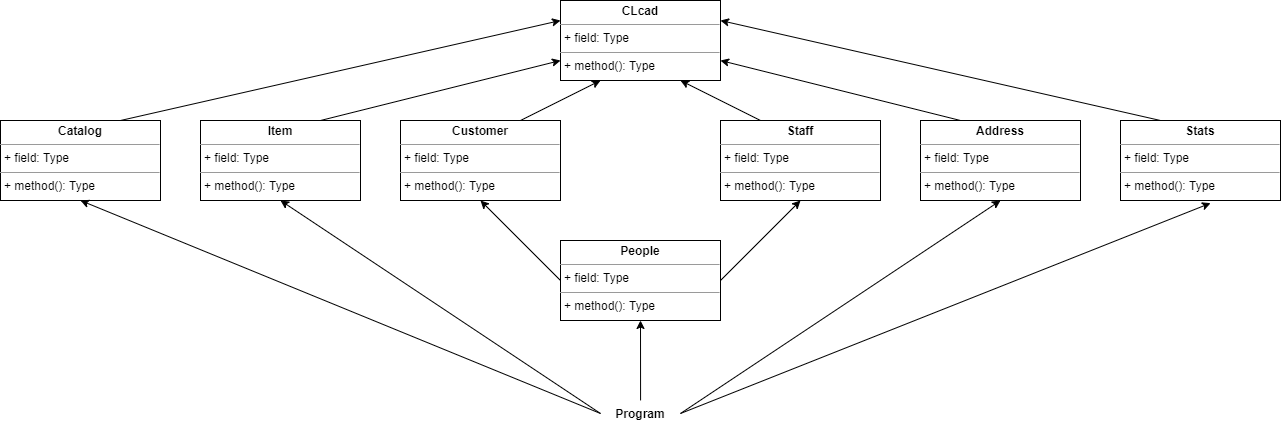

The diagram above was exported from draw.io. Its source (the exported page's mxGraphModel, read from the mxfile embedded in the PNG):
<mxGraphModel dx="2310" dy="927" grid="0" gridSize="10" guides="1" tooltips="1" connect="1" arrows="1" fold="1" page="1" pageScale="1" pageWidth="827" pageHeight="1169" math="0" shadow="0">
  <root>
    <mxCell id="0" />
    <mxCell id="1" parent="0" />
    <mxCell id="V06iwypw6j_YEujf-pRQ-36" style="edgeStyle=none;rounded=0;orthogonalLoop=1;jettySize=auto;html=1;exitX=1;exitY=0.5;exitDx=0;exitDy=0;entryX=0.5;entryY=1;entryDx=0;entryDy=0;startArrow=none;startFill=0;endArrow=classic;endFill=1;" parent="1" source="go2aV0SpZQFSoVlnOUB_-2" target="V06iwypw6j_YEujf-pRQ-8" edge="1">
      <mxGeometry relative="1" as="geometry" />
    </mxCell>
    <mxCell id="V06iwypw6j_YEujf-pRQ-37" style="edgeStyle=none;rounded=0;orthogonalLoop=1;jettySize=auto;html=1;exitX=0;exitY=0.5;exitDx=0;exitDy=0;entryX=0.5;entryY=1;entryDx=0;entryDy=0;startArrow=none;startFill=0;endArrow=classic;endFill=1;" parent="1" source="go2aV0SpZQFSoVlnOUB_-2" target="V06iwypw6j_YEujf-pRQ-7" edge="1">
      <mxGeometry relative="1" as="geometry" />
    </mxCell>
    <mxCell id="nHK5DCfVttZSjL5AgsSm-2" style="rounded=0;orthogonalLoop=1;jettySize=auto;html=1;entryX=0.5;entryY=1;entryDx=0;entryDy=0;exitX=1;exitY=0.5;exitDx=0;exitDy=0;" parent="1" source="V06iwypw6j_YEujf-pRQ-27" target="nHK5DCfVttZSjL5AgsSm-1" edge="1">
      <mxGeometry relative="1" as="geometry" />
    </mxCell>
    <mxCell id="go2aV0SpZQFSoVlnOUB_-2" value="&lt;p style=&quot;margin:0px;margin-top:4px;text-align:center;&quot;&gt;&lt;b&gt;People&lt;/b&gt;&lt;/p&gt;&lt;hr size=&quot;1&quot;&gt;&lt;p style=&quot;margin:0px;margin-left:4px;&quot;&gt;+ field: Type&lt;/p&gt;&lt;hr size=&quot;1&quot;&gt;&lt;p style=&quot;margin:0px;margin-left:4px;&quot;&gt;+ method(): Type&lt;/p&gt;" style="verticalAlign=top;align=left;overflow=fill;fontSize=12;fontFamily=Helvetica;html=1;" parent="1" vertex="1">
      <mxGeometry x="360" y="440" width="160" height="80" as="geometry" />
    </mxCell>
    <mxCell id="V06iwypw6j_YEujf-pRQ-1" style="edgeStyle=none;rounded=0;orthogonalLoop=1;jettySize=auto;html=1;exitX=0.75;exitY=0;exitDx=0;exitDy=0;startArrow=none;startFill=0;endArrow=classic;endFill=1;" parent="1" source="go2aV0SpZQFSoVlnOUB_-4" target="d1Zik3MCoWSg1M8hjVa7-9" edge="1">
      <mxGeometry relative="1" as="geometry" />
    </mxCell>
    <mxCell id="go2aV0SpZQFSoVlnOUB_-4" value="&lt;p style=&quot;margin:0px;margin-top:4px;text-align:center;&quot;&gt;&lt;b&gt;Item&lt;/b&gt;&lt;/p&gt;&lt;hr size=&quot;1&quot;&gt;&lt;p style=&quot;margin:0px;margin-left:4px;&quot;&gt;+ field: Type&lt;/p&gt;&lt;hr size=&quot;1&quot;&gt;&lt;p style=&quot;margin:0px;margin-left:4px;&quot;&gt;+ method(): Type&lt;/p&gt;" style="verticalAlign=top;align=left;overflow=fill;fontSize=12;fontFamily=Helvetica;html=1;" parent="1" vertex="1">
      <mxGeometry y="320" width="160" height="80" as="geometry" />
    </mxCell>
    <mxCell id="V06iwypw6j_YEujf-pRQ-10" style="edgeStyle=none;rounded=0;orthogonalLoop=1;jettySize=auto;html=1;exitX=1;exitY=0.5;exitDx=0;exitDy=0;entryX=0.5;entryY=1;entryDx=0;entryDy=0;startArrow=none;startFill=0;endArrow=classic;endFill=1;" parent="1" edge="1">
      <mxGeometry relative="1" as="geometry">
        <mxPoint x="610" y="540" as="targetPoint" />
      </mxGeometry>
    </mxCell>
    <mxCell id="d1Zik3MCoWSg1M8hjVa7-9" value="&lt;p style=&quot;margin:0px;margin-top:4px;text-align:center;&quot;&gt;&lt;b&gt;CLcad&lt;/b&gt;&lt;/p&gt;&lt;hr size=&quot;1&quot;&gt;&lt;p style=&quot;margin:0px;margin-left:4px;&quot;&gt;+ field: Type&lt;/p&gt;&lt;hr size=&quot;1&quot;&gt;&lt;p style=&quot;margin:0px;margin-left:4px;&quot;&gt;+ method(): Type&lt;/p&gt;" style="verticalAlign=top;align=left;overflow=fill;fontSize=12;fontFamily=Helvetica;html=1;" parent="1" vertex="1">
      <mxGeometry x="360" y="200" width="160" height="80" as="geometry" />
    </mxCell>
    <mxCell id="V06iwypw6j_YEujf-pRQ-33" style="edgeStyle=none;rounded=0;orthogonalLoop=1;jettySize=auto;html=1;exitX=0.75;exitY=0;exitDx=0;exitDy=0;entryX=0.25;entryY=1;entryDx=0;entryDy=0;startArrow=none;startFill=0;endArrow=classic;endFill=1;" parent="1" source="V06iwypw6j_YEujf-pRQ-7" target="d1Zik3MCoWSg1M8hjVa7-9" edge="1">
      <mxGeometry relative="1" as="geometry" />
    </mxCell>
    <mxCell id="V06iwypw6j_YEujf-pRQ-7" value="&lt;p style=&quot;margin:0px;margin-top:4px;text-align:center;&quot;&gt;&lt;b&gt;Customer&lt;/b&gt;&lt;/p&gt;&lt;hr size=&quot;1&quot;&gt;&lt;p style=&quot;margin:0px;margin-left:4px;&quot;&gt;+ field: Type&lt;/p&gt;&lt;hr size=&quot;1&quot;&gt;&lt;p style=&quot;margin:0px;margin-left:4px;&quot;&gt;+ method(): Type&lt;/p&gt;" style="verticalAlign=top;align=left;overflow=fill;fontSize=12;fontFamily=Helvetica;html=1;" parent="1" vertex="1">
      <mxGeometry x="200" y="320" width="160" height="80" as="geometry" />
    </mxCell>
    <mxCell id="V06iwypw6j_YEujf-pRQ-15" style="edgeStyle=none;rounded=0;orthogonalLoop=1;jettySize=auto;html=1;exitX=0.25;exitY=0;exitDx=0;exitDy=0;entryX=0.75;entryY=1;entryDx=0;entryDy=0;startArrow=none;startFill=0;endArrow=classic;endFill=1;" parent="1" source="V06iwypw6j_YEujf-pRQ-8" target="d1Zik3MCoWSg1M8hjVa7-9" edge="1">
      <mxGeometry relative="1" as="geometry" />
    </mxCell>
    <mxCell id="V06iwypw6j_YEujf-pRQ-8" value="&lt;p style=&quot;margin:0px;margin-top:4px;text-align:center;&quot;&gt;&lt;b&gt;Staff&lt;/b&gt;&lt;/p&gt;&lt;hr size=&quot;1&quot;&gt;&lt;p style=&quot;margin:0px;margin-left:4px;&quot;&gt;+ field: Type&lt;/p&gt;&lt;hr size=&quot;1&quot;&gt;&lt;p style=&quot;margin:0px;margin-left:4px;&quot;&gt;+ method(): Type&lt;/p&gt;" style="verticalAlign=top;align=left;overflow=fill;fontSize=12;fontFamily=Helvetica;html=1;" parent="1" vertex="1">
      <mxGeometry x="520" y="320" width="160" height="80" as="geometry" />
    </mxCell>
    <mxCell id="V06iwypw6j_YEujf-pRQ-42" style="edgeStyle=none;rounded=0;orthogonalLoop=1;jettySize=auto;html=1;exitX=0.25;exitY=0;exitDx=0;exitDy=0;entryX=1;entryY=0.25;entryDx=0;entryDy=0;startArrow=none;startFill=0;endArrow=classic;endFill=1;" parent="1" source="V06iwypw6j_YEujf-pRQ-18" target="d1Zik3MCoWSg1M8hjVa7-9" edge="1">
      <mxGeometry relative="1" as="geometry" />
    </mxCell>
    <mxCell id="V06iwypw6j_YEujf-pRQ-18" value="&lt;p style=&quot;margin:0px;margin-top:4px;text-align:center;&quot;&gt;&lt;b&gt;Stats&lt;/b&gt;&lt;/p&gt;&lt;hr size=&quot;1&quot;&gt;&lt;p style=&quot;margin:0px;margin-left:4px;&quot;&gt;+ field: Type&lt;/p&gt;&lt;hr size=&quot;1&quot;&gt;&lt;p style=&quot;margin:0px;margin-left:4px;&quot;&gt;+ method(): Type&lt;/p&gt;" style="verticalAlign=top;align=left;overflow=fill;fontSize=12;fontFamily=Helvetica;html=1;" parent="1" vertex="1">
      <mxGeometry x="920" y="320" width="160" height="80" as="geometry" />
    </mxCell>
    <mxCell id="V06iwypw6j_YEujf-pRQ-41" style="rounded=0;orthogonalLoop=1;jettySize=auto;html=1;exitX=0.75;exitY=0;exitDx=0;exitDy=0;startArrow=none;startFill=0;endArrow=classic;endFill=1;entryX=0;entryY=0.25;entryDx=0;entryDy=0;" parent="1" source="V06iwypw6j_YEujf-pRQ-25" target="d1Zik3MCoWSg1M8hjVa7-9" edge="1">
      <mxGeometry relative="1" as="geometry" />
    </mxCell>
    <mxCell id="V06iwypw6j_YEujf-pRQ-25" value="&lt;p style=&quot;margin:0px;margin-top:4px;text-align:center;&quot;&gt;&lt;b&gt;Catalog&lt;/b&gt;&lt;/p&gt;&lt;hr size=&quot;1&quot;&gt;&lt;p style=&quot;margin:0px;margin-left:4px;&quot;&gt;+ field: Type&lt;/p&gt;&lt;hr size=&quot;1&quot;&gt;&lt;p style=&quot;margin:0px;margin-left:4px;&quot;&gt;+ method(): Type&lt;/p&gt;" style="verticalAlign=top;align=left;overflow=fill;fontSize=12;fontFamily=Helvetica;html=1;" parent="1" vertex="1">
      <mxGeometry x="-200" y="320" width="160" height="80" as="geometry" />
    </mxCell>
    <mxCell id="V06iwypw6j_YEujf-pRQ-28" style="edgeStyle=none;rounded=0;orthogonalLoop=1;jettySize=auto;html=1;exitX=0;exitY=0.5;exitDx=0;exitDy=0;entryX=0.5;entryY=1;entryDx=0;entryDy=0;startArrow=none;startFill=0;endArrow=classic;endFill=1;" parent="1" source="V06iwypw6j_YEujf-pRQ-27" target="V06iwypw6j_YEujf-pRQ-25" edge="1">
      <mxGeometry relative="1" as="geometry" />
    </mxCell>
    <mxCell id="V06iwypw6j_YEujf-pRQ-29" style="edgeStyle=none;rounded=0;orthogonalLoop=1;jettySize=auto;html=1;exitX=0;exitY=0.5;exitDx=0;exitDy=0;entryX=0.5;entryY=1;entryDx=0;entryDy=0;startArrow=none;startFill=0;endArrow=classic;endFill=1;" parent="1" source="V06iwypw6j_YEujf-pRQ-27" target="go2aV0SpZQFSoVlnOUB_-4" edge="1">
      <mxGeometry relative="1" as="geometry">
        <mxPoint x="160" y="522" as="targetPoint" />
      </mxGeometry>
    </mxCell>
    <mxCell id="V06iwypw6j_YEujf-pRQ-30" style="edgeStyle=none;rounded=0;orthogonalLoop=1;jettySize=auto;html=1;entryX=0.5;entryY=1;entryDx=0;entryDy=0;startArrow=none;startFill=0;endArrow=classic;endFill=1;exitX=0.501;exitY=-0.004;exitDx=0;exitDy=0;exitPerimeter=0;" parent="1" source="V06iwypw6j_YEujf-pRQ-27" target="go2aV0SpZQFSoVlnOUB_-2" edge="1">
      <mxGeometry relative="1" as="geometry">
        <mxPoint x="440" y="570" as="sourcePoint" />
        <mxPoint x="440" y="552" as="targetPoint" />
      </mxGeometry>
    </mxCell>
    <mxCell id="V06iwypw6j_YEujf-pRQ-32" style="edgeStyle=none;rounded=0;orthogonalLoop=1;jettySize=auto;html=1;exitX=1;exitY=0.5;exitDx=0;exitDy=0;entryX=0.563;entryY=1.033;entryDx=0;entryDy=0;startArrow=none;startFill=0;endArrow=classic;endFill=1;entryPerimeter=0;" parent="1" source="V06iwypw6j_YEujf-pRQ-27" target="V06iwypw6j_YEujf-pRQ-18" edge="1">
      <mxGeometry relative="1" as="geometry" />
    </mxCell>
    <mxCell id="V06iwypw6j_YEujf-pRQ-27" value="Program" style="text;align=center;fontStyle=1;verticalAlign=middle;spacingLeft=3;spacingRight=3;strokeColor=none;rotatable=0;points=[[0,0.5],[1,0.5]];portConstraint=eastwest;" parent="1" vertex="1">
      <mxGeometry x="400" y="600" width="80" height="26" as="geometry" />
    </mxCell>
    <mxCell id="nHK5DCfVttZSjL5AgsSm-3" style="rounded=0;orthogonalLoop=1;jettySize=auto;html=1;exitX=0.25;exitY=0;exitDx=0;exitDy=0;entryX=1;entryY=0.75;entryDx=0;entryDy=0;" parent="1" source="nHK5DCfVttZSjL5AgsSm-1" target="d1Zik3MCoWSg1M8hjVa7-9" edge="1">
      <mxGeometry relative="1" as="geometry" />
    </mxCell>
    <mxCell id="nHK5DCfVttZSjL5AgsSm-1" value="&lt;p style=&quot;margin:0px;margin-top:4px;text-align:center;&quot;&gt;&lt;b&gt;Address&lt;/b&gt;&lt;/p&gt;&lt;hr size=&quot;1&quot;&gt;&lt;p style=&quot;margin:0px;margin-left:4px;&quot;&gt;+ field: Type&lt;/p&gt;&lt;hr size=&quot;1&quot;&gt;&lt;p style=&quot;margin:0px;margin-left:4px;&quot;&gt;+ method(): Type&lt;/p&gt;" style="verticalAlign=top;align=left;overflow=fill;fontSize=12;fontFamily=Helvetica;html=1;" parent="1" vertex="1">
      <mxGeometry x="720" y="320" width="160" height="80" as="geometry" />
    </mxCell>
  </root>
</mxGraphModel>